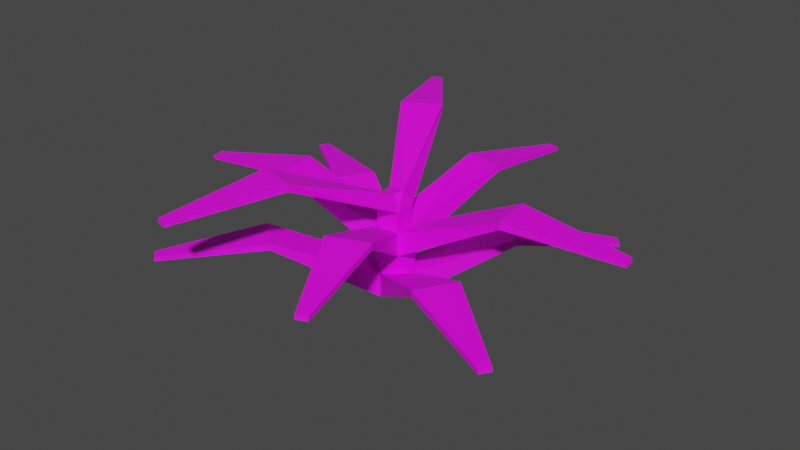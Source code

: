 # Source: Fern.blend  (saved by Blender 4.0.36; exported with 4.5.12 LTS)
import bpy
from mathutils import Matrix  # noqa: F401  (used for matrix-valued properties, if any)

bpy.ops.wm.read_factory_settings(use_empty=True)
scene = bpy.context.scene
scene.name = 'Scene'

# ---- collections
col_collection = bpy.data.collections.new('Collection'); scene.collection.children.link(col_collection)

# ---- images (referenced by path relative to the original .blend; pixels are not part of the script)
import os
ASSET_DIR = os.environ.get("B2B_ASSET_DIR", "")  # directory of the original .blend (textures are referenced by path, not embedded)
HERE = os.path.dirname(os.path.abspath(__file__))  # packed textures are extracted next to this script under _unpacked/

def load_image(name, relpath, width, height, colorspace="sRGB"):
    """Load a texture the original file referenced (path relative to the .blend, or extracted next to this script)."""
    p = next((c for c in (os.path.join(HERE, relpath), os.path.join(ASSET_DIR, relpath)) if relpath and os.path.exists(c)), "")
    if p:
        img = bpy.data.images.load(p, check_existing=True)
        img.name = name
    else:  # same state as the original file: an image datablock whose file is absent (Cycles renders it pink)
        img = bpy.data.images.new(name, width, height)
        img.source = "FILE"
        img.filepath = "//" + (relpath or name)
    img.colorspace_settings.name = colorspace
    return img
img_colorpalette_png_002 = load_image('ColorPalette.png.002', 'ColorPalette.png', 1024, 1024, 'sRGB')

# ---- materials (node trees are filled in below, after node groups)
mat_material_003 = bpy.data.materials.new('Material.003')
mat_material_003.use_transparent_shadow = False

# ---- node groups
ng_auto_smooth = bpy.data.node_groups.new('Auto Smooth', 'GeometryNodeTree')
_s = ng_auto_smooth.interface.new_socket(name='Geometry', in_out='OUTPUT', socket_type='NodeSocketGeometry')
_s = ng_auto_smooth.interface.new_socket(name='Geometry', in_out='INPUT', socket_type='NodeSocketGeometry')
_s = ng_auto_smooth.interface.new_socket(name='Angle', in_out='INPUT', socket_type='NodeSocketFloat')
_s.subtype = 'ANGLE'
_s.min_value = 0.0
_s.max_value = 3.142
ng_auto_smooth.is_modifier = True
_N = ng_auto_smooth.nodes; _L = ng_auto_smooth.links
n0 = _N.new('NodeGroupOutput'); n0.name = 'Group Output'; n0.location = (480, -100)
n1 = _N.new('NodeGroupInput'); n1.name = 'Group Input'; n1.location = (-420, -300)
n2 = _N.new('NodeGroupInput'); n2.name = 'Group Input.001'; n2.location = (-60, -100)
n3 = _N.new('GeometryNodeSetShadeSmooth'); n3.name = 'Set Shade Smooth'; n3.location = (120, -100)
n3.domain = 'EDGE'
n4 = _N.new('GeometryNodeSetShadeSmooth'); n4.name = 'Set Shade Smooth.001'; n4.location = (300, -100)
n5 = _N.new('GeometryNodeInputMeshEdgeAngle'); n5.name = 'Edge Angle'; n5.location = (-420, -220)
n6 = _N.new('GeometryNodeInputEdgeSmooth'); n6.name = 'Is Edge Smooth'; n6.location = (-60, -160)
n7 = _N.new('GeometryNodeInputShadeSmooth'); n7.name = 'Is Face Smooth'; n7.location = (-240, -340)
n8 = _N.new('FunctionNodeBooleanMath'); n8.name = 'Boolean Math'; n8.location = (-60, -220)
n9 = _N.new('FunctionNodeCompare'); n9.name = 'Compare'; n9.location = (-240, -180)
n9.operation = 'LESS_EQUAL'
_L.new(n5.outputs[0], n9.inputs[0])
_L.new(n4.outputs[0], n0.inputs[0])
_L.new(n1.outputs[1], n9.inputs[1])
_L.new(n9.outputs[0], n8.inputs[0])
_L.new(n7.outputs[0], n8.inputs[1])
_L.new(n2.outputs[0], n3.inputs[0])
_L.new(n6.outputs[0], n3.inputs[1])
_L.new(n3.outputs[0], n4.inputs[0])
_L.new(n8.outputs[0], n3.inputs[2])
n0.is_active_output = True

# ---- material node trees
mat_material_003.use_nodes = True; mat_material_003.node_tree.nodes.clear()
_N = mat_material_003.node_tree.nodes; _L = mat_material_003.node_tree.links
n0 = _N.new('ShaderNodeBsdfPrincipled'); n0.name = 'Principled BSDF'; n0.location = (10, 300)
n0.inputs[3].default_value = 1.45
n1 = _N.new('ShaderNodeOutputMaterial'); n1.name = 'Material Output'; n1.location = (300, 300)
n2 = _N.new('ShaderNodeTexImage'); n2.name = 'Image Texture'; n2.location = (-280, 280)
n2.image = img_colorpalette_png_002
n2.interpolation = 'Closest'
_L.new(n0.outputs[0], n1.inputs[0])
_L.new(n2.outputs[0], n0.inputs[0])
n1.is_active_output = True

# ---- world
world_world = bpy.data.worlds.new('World'); scene.world = world_world
world_world.use_nodes = True; world_world.node_tree.nodes.clear()
_N = world_world.node_tree.nodes; _L = world_world.node_tree.links
n0 = _N.new('ShaderNodeOutputWorld'); n0.name = 'World Output'; n0.location = (300, 300)
n1 = _N.new('ShaderNodeBackground'); n1.name = 'Background'; n1.location = (10, 300)
n1.inputs[0].default_value = (0.05088, 0.05088, 0.05088, 1.0)
_L.new(n1.outputs[0], n0.inputs[0])
n0.is_active_output = True
world_world.color = (0.05088, 0.05088, 0.05088)
world_world.use_sun_shadow = False
world_world.sun_shadow_jitter_overblur = 0.0

# ---- meshes
me_circle_001 = bpy.data.meshes.new('Circle.001')
me_circle_001.from_pydata([(0.0, 0.03433, 0.0), (-0.03459, 0.0, 0.0), (0.0, -0.03433, 0.0), (0.03459, 0.0, 0.0), (-0.03459, 0.0, 0.0387), (0.0, 0.03433, 0.0387), (0.0, -0.03433, 0.0387), (0.03459, 0.0, 0.0387), (-0.02593, 0.02271, 0.07184), (0.02289, 0.02574, 0.07184), (-0.02289, -0.02574, 0.07184), (0.02593, -0.02271, 0.07184), (-0.02044, 0.01661, 0.1058), (0.01804, 0.01882, 0.1058), (-0.01804, -0.01882, 0.1058), (0.02044, -0.01661, 0.1058), (-0.02044, 0.01661, 0.1371), (0.01804, 0.01882, 0.1371), (-0.01804, -0.01882, 0.1371), (0.02044, -0.01661, 0.1371), (-0.01759, 0.009178, 0.1579), (0.01078, 0.007315, 0.1615), (-0.01383, -0.0101, 0.1589), (0.006548, -0.01109, 0.1615), (-0.1494, -0.1144, 0.09454), (-0.2221, -0.2648, 0.08519), (-0.09828, -0.1575, 0.09454), (-0.2359, -0.2531, 0.08519), (-0.1483, -0.1131, 0.1043), (-0.09715, -0.1562, 0.1043), (-0.2228, -0.2656, 0.07872), (-0.2366, -0.254, 0.07872), (-0.1517, 0.1274, 0.09277), (-0.3198, 0.1762, 0.08712), (-0.1849, 0.07079, 0.09277), (-0.3109, 0.1915, 0.08712), (-0.1503, 0.1266, 0.102), (-0.1834, 0.06997, 0.102), (-0.3208, 0.1768, 0.08098), (-0.3118, 0.192, 0.08098), (0.1564, 0.08494, 0.0893), (0.2465, 0.2146, 0.08047), (0.1151, 0.1326, 0.0893), (0.2577, 0.2017, 0.08047), (0.1552, 0.08387, 0.09848), (0.1138, 0.1315, 0.09848), (0.2473, 0.2153, 0.07436), (0.2585, 0.2024, 0.07436), (0.1405, -0.1336, 0.09747), (0.3061, -0.1841, 0.08783), (0.1769, -0.07527, 0.09747), (0.2962, -0.1998, 0.08783), (0.139, -0.1327, 0.1075), (0.1754, -0.07433, 0.1075), (0.3071, -0.1847, 0.08116), (0.2972, -0.2005, 0.08116), (0.03363, -0.1842, 0.1625), (0.1346, -0.3173, 0.1531), (0.09566, -0.159, 0.1625), (0.1179, -0.3241, 0.1531), (0.03296, -0.1826, 0.1722), (0.09499, -0.1574, 0.1722), (0.1351, -0.3184, 0.1467), (0.1183, -0.3252, 0.1467), (-0.1781, 0.008026, 0.1536), (-0.3229, -0.05632, 0.1447), (-0.1677, -0.05401, 0.1536), (-0.3257, -0.03957, 0.1447), (-0.1765, 0.008293, 0.1627), (-0.1661, -0.05374, 0.1627), (-0.324, -0.0565, 0.1386), (-0.3268, -0.03975, 0.1386), (0.06639, 0.1639, 0.1539), (0.05578, 0.321, 0.1439), (0.004157, 0.1757, 0.1526), (0.07257, 0.3178, 0.1443), (0.06591, 0.1623, 0.1631), (0.003683, 0.1741, 0.1618), (0.05609, 0.322, 0.1378), (0.07289, 0.3188, 0.1382), (0.1957, -0.01935, 0.1694), (0.3591, 0.04299, 0.1597), (0.188, 0.0496, 0.1694), (0.3612, 0.02438, 0.1597), (0.1939, -0.01955, 0.1795), (0.1862, 0.0494, 0.1795), (0.3603, 0.04312, 0.1529), (0.3624, 0.02451, 0.1529), (-0.05821, 0.1847, 0.2152), (-0.1758, 0.3076, 0.2087), (-0.1149, 0.1528, 0.2152), (-0.1605, 0.3162, 0.2087), (-0.0574, 0.1832, 0.2244), (-0.1141, 0.1514, 0.2244), (-0.1764, 0.3085, 0.2026), (-0.1611, 0.3171, 0.2026), (-0.08605, -0.1714, 0.2199), (-0.08976, -0.3406, 0.2123), (-0.02308, -0.1885, 0.2199), (-0.1068, -0.336, 0.2123), (-0.08561, -0.1698, 0.2293), (-0.02264, -0.1869, 0.2293), (-0.09005, -0.3417, 0.2061), (-0.1071, -0.3371, 0.2061)], [], [(1, 0, 3, 2), (7, 5, 9, 11), (44, 7, 3, 40), (4, 6, 10, 8), (6, 7, 11, 10), (5, 4, 8, 9), (14, 15, 19, 18), (72, 76, 13, 9), (19, 17, 21, 23), (13, 12, 16, 17), (15, 13, 17, 19), (12, 14, 18, 16), (20, 22, 23, 21), (16, 18, 22, 20), (30, 25, 27, 31), (26, 29, 25, 30), (28, 27, 25, 29), (26, 30, 31, 24), (31, 27, 28, 24), (52, 6, 2, 48), (24, 1, 2, 26), (29, 6, 4, 28), (26, 2, 6, 29), (38, 33, 35, 39), (34, 37, 33, 38), (36, 35, 33, 37), (34, 38, 39, 32), (39, 35, 36, 32), (28, 4, 1, 24), (32, 0, 1, 34), (37, 4, 5, 36), (34, 1, 4, 37), (46, 41, 43, 47), (42, 45, 41, 46), (44, 43, 41, 45), (42, 46, 47, 40), (47, 43, 44, 40), (36, 5, 0, 32), (40, 3, 0, 42), (45, 5, 7, 44), (42, 0, 5, 45), (54, 49, 51, 55), (50, 53, 49, 54), (52, 51, 49, 53), (50, 54, 55, 48), (55, 51, 52, 48), (48, 2, 3, 50), (53, 7, 6, 52), (50, 3, 7, 53), (62, 57, 59, 63), (58, 61, 57, 62), (60, 59, 57, 61), (58, 62, 63, 56), (63, 59, 60, 56), (11, 58, 56, 10), (14, 60, 61, 15), (11, 15, 61, 58), (56, 60, 14, 10), (70, 65, 67, 71), (66, 69, 65, 70), (68, 67, 65, 69), (66, 70, 71, 64), (71, 67, 68, 64), (10, 66, 64, 8), (12, 68, 69, 14), (10, 14, 69, 66), (64, 68, 12, 8), (78, 73, 75, 79), (74, 77, 73, 78), (74, 8, 12, 77), (76, 75, 73, 77), (74, 78, 79, 72), (79, 75, 76, 72), (9, 8, 74, 72), (77, 12, 13, 76), (86, 81, 83, 87), (82, 85, 81, 86), (84, 83, 81, 85), (82, 86, 87, 80), (87, 83, 84, 80), (9, 82, 80, 11), (15, 84, 85, 13), (9, 13, 85, 82), (80, 84, 15, 11), (94, 89, 91, 95), (90, 93, 89, 94), (92, 91, 89, 93), (90, 94, 95, 88), (95, 91, 92, 88), (16, 90, 88, 17), (21, 92, 93, 20), (16, 20, 93, 90), (88, 92, 21, 17), (102, 97, 99, 103), (98, 101, 97, 102), (100, 99, 97, 101), (98, 102, 103, 96), (103, 99, 100, 96), (19, 98, 96, 18), (22, 100, 101, 23), (19, 23, 101, 98), (96, 100, 22, 18)])
_uv = me_circle_001.uv_layers.new(name='UVMap')
_uv.uv.foreach_set('vector', [0.7156, 0.9589, 0.7156, 0.9589, 0.7156, 0.9589, 0.7156, 0.9589, 0.5359, 0.9725, 0.5359, 0.9725, 0.5359, 0.9725, 0.5359, 0.9725, 0.7156, 0.9589, 0.7156, 0.9589, 0.7156, 0.9589, 0.7156, 0.9589, 0.5359, 0.9725, 0.5359, 0.9725, 0.5359, 0.9725, 0.5359, 0.9725, 0.5359, 0.9725, 0.5359, 0.9725, 0.5359, 0.9725, 0.5359, 0.9725, 0.5359, 0.9725, 0.5359, 0.9725, 0.5359, 0.9725, 0.5359, 0.9725, 0.5335, 0.9651, 0.5335, 0.9651, 0.5335, 0.9651, 0.5335, 0.9651, 0.5431, 0.9651, 0.5431, 0.9651, 0.5431, 0.9651, 0.5431, 0.9651, 0.7156, 0.9589, 0.7156, 0.9589, 0.7156, 0.9589, 0.7156, 0.9589, 0.5335, 0.9651, 0.5335, 0.9651, 0.5335, 0.9651, 0.5335, 0.9651, 0.5335, 0.9651, 0.5335, 0.9651, 0.5335, 0.9651, 0.5335, 0.9651, 0.7143, 0.9614, 0.7143, 0.9614, 0.7143, 0.9614, 0.7143, 0.9614, 0.7156, 0.9589, 0.7156, 0.9589, 0.7156, 0.9589, 0.7156, 0.9589, 0.7156, 0.9589, 0.7156, 0.9589, 0.7156, 0.9589, 0.7156, 0.9589, 0.5431, 0.9651, 0.5431, 0.9651, 0.5431, 0.9651, 0.5431, 0.9651, 0.5431, 0.9651, 0.5431, 0.9651, 0.5431, 0.9651, 0.5431, 0.9651, 0.5431, 0.9651, 0.5431, 0.9651, 0.5431, 0.9651, 0.5431, 0.9651, 0.5431, 0.9651, 0.5431, 0.9651, 0.5431, 0.9651, 0.5431, 0.9651, 0.5431, 0.9651, 0.5431, 0.9651, 0.5431, 0.9651, 0.5431, 0.9651, 0.7156, 0.9589, 0.7156, 0.9589, 0.7156, 0.9589, 0.7156, 0.9589, 0.5431, 0.9651, 0.5431, 0.9651, 0.5431, 0.9651, 0.5431, 0.9651, 0.5431, 0.9651, 0.5431, 0.9651, 0.5431, 0.9651, 0.5431, 0.9651, 0.5431, 0.9651, 0.5431, 0.9651, 0.5431, 0.9651, 0.5431, 0.9651, 0.5431, 0.9651, 0.5431, 0.9651, 0.5431, 0.9651, 0.5431, 0.9651, 0.5431, 0.9651, 0.5431, 0.9651, 0.5431, 0.9651, 0.5431, 0.9651, 0.5431, 0.9651, 0.5431, 0.9651, 0.5431, 0.9651, 0.5431, 0.9651, 0.5431, 0.9651, 0.5431, 0.9651, 0.5431, 0.9651, 0.5431, 0.9651, 0.5431, 0.9651, 0.5431, 0.9651, 0.5431, 0.9651, 0.5431, 0.9651, 0.5431, 0.9651, 0.5431, 0.9651, 0.5431, 0.9651, 0.5431, 0.9651, 0.5431, 0.9651, 0.5431, 0.9651, 0.5431, 0.9651, 0.5431, 0.9651, 0.5431, 0.9651, 0.5431, 0.9651, 0.5431, 0.9651, 0.5431, 0.9651, 0.5431, 0.9651, 0.5431, 0.9651, 0.5431, 0.9651, 0.5431, 0.9651, 0.7156, 0.9589, 0.7156, 0.9589, 0.7156, 0.9589, 0.7156, 0.9589, 0.7156, 0.9589, 0.7156, 0.9589, 0.7156, 0.9589, 0.7156, 0.9589, 0.7156, 0.9589, 0.7156, 0.9589, 0.7156, 0.9589, 0.7156, 0.9589, 0.7156, 0.9589, 0.7156, 0.9589, 0.7156, 0.9589, 0.7156, 0.9589, 0.7156, 0.9589, 0.7156, 0.9589, 0.7156, 0.9589, 0.7156, 0.9589, 0.5431, 0.9651, 0.5431, 0.9651, 0.5431, 0.9651, 0.5431, 0.9651, 0.7156, 0.9589, 0.7156, 0.9589, 0.7156, 0.9589, 0.7156, 0.9589, 0.7156, 0.9589, 0.7156, 0.9589, 0.7156, 0.9589, 0.7156, 0.9589, 0.7156, 0.9589, 0.7156, 0.9589, 0.7156, 0.9589, 0.7156, 0.9589, 0.7156, 0.9589, 0.7156, 0.9589, 0.7156, 0.9589, 0.7156, 0.9589, 0.7156, 0.9589, 0.7156, 0.9589, 0.7156, 0.9589, 0.7156, 0.9589, 0.7156, 0.9589, 0.7156, 0.9589, 0.7156, 0.9589, 0.7156, 0.9589, 0.7156, 0.9589, 0.7156, 0.9589, 0.7156, 0.9589, 0.7156, 0.9589, 0.7156, 0.9589, 0.7156, 0.9589, 0.7156, 0.9589, 0.7156, 0.9589, 0.7156, 0.9589, 0.7156, 0.9589, 0.7156, 0.9589, 0.7156, 0.9589, 0.7156, 0.9589, 0.7156, 0.9589, 0.7156, 0.9589, 0.7156, 0.9589, 0.7156, 0.9589, 0.7156, 0.9589, 0.7156, 0.9589, 0.7156, 0.9589, 0.5431, 0.9651, 0.5431, 0.9651, 0.5431, 0.9651, 0.5431, 0.9651, 0.5431, 0.9651, 0.5431, 0.9651, 0.5431, 0.9651, 0.5431, 0.9651, 0.5431, 0.9651, 0.5431, 0.9651, 0.5431, 0.9651, 0.5431, 0.9651, 0.5431, 0.9651, 0.5431, 0.9651, 0.5431, 0.9651, 0.5431, 0.9651, 0.5431, 0.9651, 0.5431, 0.9651, 0.5431, 0.9651, 0.5431, 0.9651, 0.5431, 0.9651, 0.5431, 0.9651, 0.5431, 0.9651, 0.5431, 0.9651, 0.5431, 0.9651, 0.5431, 0.9651, 0.5431, 0.9651, 0.5431, 0.9651, 0.5431, 0.9651, 0.5431, 0.9651, 0.5431, 0.9651, 0.5431, 0.9651, 0.5431, 0.9651, 0.5431, 0.9651, 0.5431, 0.9651, 0.5431, 0.9651, 0.7156, 0.9589, 0.7156, 0.9589, 0.7156, 0.9589, 0.7156, 0.9589, 0.7156, 0.9589, 0.7156, 0.9589, 0.7156, 0.9589, 0.7156, 0.9589, 0.7156, 0.9589, 0.7156, 0.9589, 0.7156, 0.9589, 0.7156, 0.9589, 0.7156, 0.9589, 0.7156, 0.9589, 0.7156, 0.9589, 0.7156, 0.9589, 0.7156, 0.9589, 0.7156, 0.9589, 0.7156, 0.9589, 0.7156, 0.9589, 0.7156, 0.9589, 0.7156, 0.9589, 0.7156, 0.9589, 0.7156, 0.9589, 0.7156, 0.9589, 0.7156, 0.9589, 0.7156, 0.9589, 0.7156, 0.9589, 0.7156, 0.9589, 0.7156, 0.9589, 0.7156, 0.9589, 0.7156, 0.9589, 0.7156, 0.9589, 0.7156, 0.9589, 0.7156, 0.9589, 0.7156, 0.9589, 0.5431, 0.9651, 0.5431, 0.9651, 0.5431, 0.9651, 0.5431, 0.9651, 0.5431, 0.9651, 0.5431, 0.9651, 0.5431, 0.9651, 0.5431, 0.9651, 0.5431, 0.9651, 0.5431, 0.9651, 0.5431, 0.9651, 0.5431, 0.9651, 0.5431, 0.9651, 0.5431, 0.9651, 0.5431, 0.9651, 0.5431, 0.9651, 0.5431, 0.9651, 0.5431, 0.9651, 0.5431, 0.9651, 0.5431, 0.9651, 0.5431, 0.9651, 0.5431, 0.9651, 0.5431, 0.9651, 0.5431, 0.9651, 0.5431, 0.9651, 0.5431, 0.9651, 0.5431, 0.9651, 0.5431, 0.9651, 0.5431, 0.9651, 0.5431, 0.9651, 0.5431, 0.9651, 0.5431, 0.9651, 0.5431, 0.9651, 0.5431, 0.9651, 0.5431, 0.9651, 0.5431, 0.9651, 0.5431, 0.9651, 0.5431, 0.9651, 0.5431, 0.9651, 0.5431, 0.9651, 0.5431, 0.9651, 0.5431, 0.9651, 0.5431, 0.9651, 0.5431, 0.9651, 0.5431, 0.9651, 0.5431, 0.9651, 0.5431, 0.9651, 0.5431, 0.9651, 0.5431, 0.9651, 0.5431, 0.9651, 0.5431, 0.9651, 0.5431, 0.9651, 0.5431, 0.9651, 0.5431, 0.9651, 0.5431, 0.9651, 0.5431, 0.9651, 0.5431, 0.9651, 0.5431, 0.9651, 0.5431, 0.9651, 0.5431, 0.9651, 0.5431, 0.9651, 0.5431, 0.9651, 0.5431, 0.9651, 0.5431, 0.9651, 0.5431, 0.9651, 0.5431, 0.9651, 0.5431, 0.9651, 0.5431, 0.9651, 0.7156, 0.9589, 0.7156, 0.9589, 0.7156, 0.9589, 0.7156, 0.9589, 0.7156, 0.9589, 0.7156, 0.9589, 0.7156, 0.9589, 0.7156, 0.9589, 0.7156, 0.9589, 0.7156, 0.9589, 0.7156, 0.9589, 0.7156, 0.9589, 0.7156, 0.9589, 0.7156, 0.9589, 0.7156, 0.9589, 0.7156, 0.9589, 0.7156, 0.9589, 0.7156, 0.9589, 0.7156, 0.9589, 0.7156, 0.9589, 0.7156, 0.9589, 0.7156, 0.9589, 0.7156, 0.9589, 0.7156, 0.9589, 0.7156, 0.9589, 0.7156, 0.9589, 0.7156, 0.9589, 0.7156, 0.9589, 0.7156, 0.9589, 0.7156, 0.9589, 0.7156, 0.9589, 0.7156, 0.9589, 0.7156, 0.9589, 0.7156, 0.9589, 0.7156, 0.9589, 0.7156, 0.9589, 0.7156, 0.9589, 0.7156, 0.9589, 0.7156, 0.9589, 0.7156, 0.9589, 0.7156, 0.9589, 0.7156, 0.9589, 0.7156, 0.9589, 0.7156, 0.9589, 0.7156, 0.9589, 0.7156, 0.9589, 0.7156, 0.9589, 0.7156, 0.9589, 0.7156, 0.9589, 0.7156, 0.9589, 0.7156, 0.9589, 0.7156, 0.9589, 0.7156, 0.9589, 0.7156, 0.9589, 0.7156, 0.9589, 0.7156, 0.9589, 0.7156, 0.9589, 0.7156, 0.9589, 0.7156, 0.9589, 0.7156, 0.9589, 0.7156, 0.9589, 0.7156, 0.9589, 0.7156, 0.9589, 0.7156, 0.9589, 0.7156, 0.9589, 0.7156, 0.9589, 0.7156, 0.9589, 0.7156, 0.9589, 0.7156, 0.9589, 0.7156, 0.9589, 0.7156, 0.9589, 0.7156, 0.9589])
me_circle_001.materials.append(mat_material_003)
me_circle_001.update()

# ---- objects
ob_fern = bpy.data.objects.new('Fern', me_circle_001)

# ---- transforms, parenting, visibility, modifiers, constraints
ob_fern.location = (0.0, 0.0, 0.0)
ob_fern.scale = (1.25, 1.25, 1.25)
_m = ob_fern.modifiers.new('Auto Smooth', 'NODES')
_m.node_group = ng_auto_smooth
_gi = [s.identifier for s in ng_auto_smooth.interface.items_tree if s.item_type == 'SOCKET' and s.in_out == 'INPUT']
_m[_gi[1]] = 0.8727  # 'Angle'

# ---- collection membership
col_collection.objects.link(ob_fern)

# ---- scene / render settings (as saved in the file)
scene.frame_start = 1; scene.frame_end = 250; scene.frame_set(1)
scene.render.engine = 'BLENDER_EEVEE_NEXT'
scene.cycles.sampling_pattern = 'TABULATED_SOBOL'
scene.view_settings.view_transform = 'Filmic'
bpy.context.view_layer.update()

# ---- added for rendering (the .blend has no active camera and no usable light): camera, sun
cam_auto = bpy.data.cameras.new('AutoCamera')
cam_auto.lens = 50.0
cam_auto.sensor_width = 36.0
cam_auto.clip_end = 1000.0
ob_auto_camera = bpy.data.objects.new('AutoCamera', cam_auto)
scene.collection.objects.link(ob_auto_camera)
ob_auto_camera.location = (1.16018, -1.37782, 1.05366)
ob_auto_camera.rotation_euler = (1.09748, -7.21219e-08, 0.694738)
scene.camera = ob_auto_camera
light_auto_sun = bpy.data.lights.new('AutoSun', 'SUN')
light_auto_sun.energy = 3.0
light_auto_sun.angle = 0.0523599
ob_auto_sun = bpy.data.objects.new('AutoSun', light_auto_sun)
scene.collection.objects.link(ob_auto_sun)
ob_auto_sun.rotation_euler = (0.872665, 0.174533, 0.523599)
bpy.context.view_layer.update()
